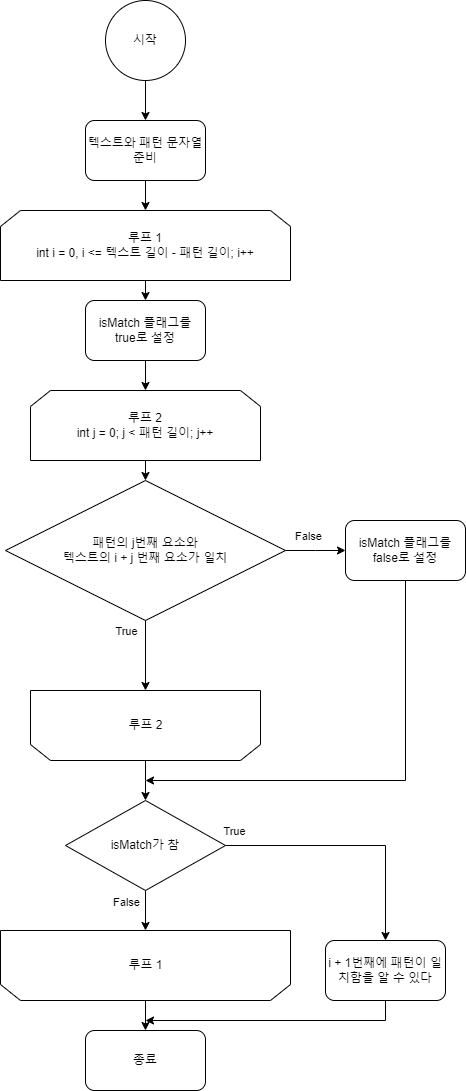

The diagram above was exported from draw.io. Its source (the exported page's mxGraphModel, read from the mxfile embedded in the PNG):
<mxGraphModel dx="1950" dy="621" grid="1" gridSize="10" guides="1" tooltips="1" connect="1" arrows="1" fold="1" page="1" pageScale="1" pageWidth="827" pageHeight="1169" background="#ffffff" math="0" shadow="0">
  <root>
    <mxCell id="WIyWlLk6GJQsqaUBKTNV-0" />
    <mxCell id="WIyWlLk6GJQsqaUBKTNV-1" parent="WIyWlLk6GJQsqaUBKTNV-0" />
    <mxCell id="uGxtG6mHoX9KXz51S8LM-2" style="edgeStyle=orthogonalEdgeStyle;rounded=0;orthogonalLoop=1;jettySize=auto;html=1;exitX=0.5;exitY=1;exitDx=0;exitDy=0;" edge="1" parent="WIyWlLk6GJQsqaUBKTNV-1" source="uGxtG6mHoX9KXz51S8LM-0" target="uGxtG6mHoX9KXz51S8LM-1">
      <mxGeometry relative="1" as="geometry" />
    </mxCell>
    <mxCell id="uGxtG6mHoX9KXz51S8LM-0" value="시작" style="ellipse;whiteSpace=wrap;html=1;aspect=fixed;" vertex="1" parent="WIyWlLk6GJQsqaUBKTNV-1">
      <mxGeometry x="100" y="50" width="80" height="80" as="geometry" />
    </mxCell>
    <mxCell id="uGxtG6mHoX9KXz51S8LM-3" style="edgeStyle=orthogonalEdgeStyle;rounded=0;orthogonalLoop=1;jettySize=auto;html=1;exitX=0.5;exitY=1;exitDx=0;exitDy=0;" edge="1" parent="WIyWlLk6GJQsqaUBKTNV-1">
      <mxGeometry relative="1" as="geometry">
        <mxPoint x="140" y="260" as="targetPoint" />
        <mxPoint x="140" y="210" as="sourcePoint" />
      </mxGeometry>
    </mxCell>
    <mxCell id="uGxtG6mHoX9KXz51S8LM-1" value="텍스트와 패턴 문자열 준비" style="rounded=1;whiteSpace=wrap;html=1;" vertex="1" parent="WIyWlLk6GJQsqaUBKTNV-1">
      <mxGeometry x="80" y="170" width="120" height="60" as="geometry" />
    </mxCell>
    <mxCell id="uGxtG6mHoX9KXz51S8LM-19" style="edgeStyle=orthogonalEdgeStyle;rounded=0;orthogonalLoop=1;jettySize=auto;html=1;exitX=0.5;exitY=1;exitDx=0;exitDy=0;entryX=0.5;entryY=0;entryDx=0;entryDy=0;" edge="1" parent="WIyWlLk6GJQsqaUBKTNV-1" source="uGxtG6mHoX9KXz51S8LM-4" target="uGxtG6mHoX9KXz51S8LM-18">
      <mxGeometry relative="1" as="geometry" />
    </mxCell>
    <mxCell id="uGxtG6mHoX9KXz51S8LM-4" value="루프 1&lt;div&gt;int i = 0, i &amp;lt;= 텍스트 길이 - 패턴 길이; i++&lt;/div&gt;" style="shape=loopLimit;whiteSpace=wrap;html=1;" vertex="1" parent="WIyWlLk6GJQsqaUBKTNV-1">
      <mxGeometry x="-5" y="260" width="290" height="70" as="geometry" />
    </mxCell>
    <mxCell id="uGxtG6mHoX9KXz51S8LM-13" style="edgeStyle=orthogonalEdgeStyle;rounded=0;orthogonalLoop=1;jettySize=auto;html=1;exitX=0.5;exitY=0;exitDx=0;exitDy=0;" edge="1" parent="WIyWlLk6GJQsqaUBKTNV-1" source="uGxtG6mHoX9KXz51S8LM-5">
      <mxGeometry relative="1" as="geometry">
        <mxPoint x="140" y="1080" as="targetPoint" />
      </mxGeometry>
    </mxCell>
    <mxCell id="uGxtG6mHoX9KXz51S8LM-5" value="" style="shape=loopLimit;whiteSpace=wrap;html=1;rotation=-180;" vertex="1" parent="WIyWlLk6GJQsqaUBKTNV-1">
      <mxGeometry x="-5" y="980" width="290" height="70" as="geometry" />
    </mxCell>
    <mxCell id="uGxtG6mHoX9KXz51S8LM-7" value="루프 1" style="text;html=1;align=center;verticalAlign=middle;resizable=0;points=[];autosize=1;strokeColor=none;fillColor=none;" vertex="1" parent="WIyWlLk6GJQsqaUBKTNV-1">
      <mxGeometry x="110" y="1000" width="60" height="30" as="geometry" />
    </mxCell>
    <mxCell id="uGxtG6mHoX9KXz51S8LM-17" style="edgeStyle=orthogonalEdgeStyle;rounded=0;orthogonalLoop=1;jettySize=auto;html=1;exitX=0.5;exitY=1;exitDx=0;exitDy=0;entryX=0.5;entryY=0;entryDx=0;entryDy=0;" edge="1" parent="WIyWlLk6GJQsqaUBKTNV-1" source="uGxtG6mHoX9KXz51S8LM-8" target="uGxtG6mHoX9KXz51S8LM-15">
      <mxGeometry relative="1" as="geometry" />
    </mxCell>
    <mxCell id="uGxtG6mHoX9KXz51S8LM-8" value="루프 2&lt;div&gt;int j = 0; j &amp;lt; 패턴 길이; j++&lt;/div&gt;" style="shape=loopLimit;whiteSpace=wrap;html=1;" vertex="1" parent="WIyWlLk6GJQsqaUBKTNV-1">
      <mxGeometry x="25" y="440" width="230" height="70" as="geometry" />
    </mxCell>
    <mxCell id="uGxtG6mHoX9KXz51S8LM-12" style="edgeStyle=orthogonalEdgeStyle;rounded=0;orthogonalLoop=1;jettySize=auto;html=1;exitX=0.5;exitY=0;exitDx=0;exitDy=0;" edge="1" parent="WIyWlLk6GJQsqaUBKTNV-1" source="uGxtG6mHoX9KXz51S8LM-9">
      <mxGeometry relative="1" as="geometry">
        <mxPoint x="140" y="850" as="targetPoint" />
      </mxGeometry>
    </mxCell>
    <mxCell id="uGxtG6mHoX9KXz51S8LM-9" value="" style="shape=loopLimit;whiteSpace=wrap;html=1;rotation=-180;" vertex="1" parent="WIyWlLk6GJQsqaUBKTNV-1">
      <mxGeometry x="25" y="740" width="230" height="70" as="geometry" />
    </mxCell>
    <mxCell id="uGxtG6mHoX9KXz51S8LM-10" value="루프 2" style="text;html=1;align=center;verticalAlign=middle;resizable=0;points=[];autosize=1;strokeColor=none;fillColor=none;" vertex="1" parent="WIyWlLk6GJQsqaUBKTNV-1">
      <mxGeometry x="110" y="760" width="60" height="30" as="geometry" />
    </mxCell>
    <mxCell id="uGxtG6mHoX9KXz51S8LM-14" value="종료" style="rounded=1;whiteSpace=wrap;html=1;" vertex="1" parent="WIyWlLk6GJQsqaUBKTNV-1">
      <mxGeometry x="80" y="1080" width="120" height="60" as="geometry" />
    </mxCell>
    <mxCell id="uGxtG6mHoX9KXz51S8LM-21" style="edgeStyle=orthogonalEdgeStyle;rounded=0;orthogonalLoop=1;jettySize=auto;html=1;exitX=1;exitY=0.5;exitDx=0;exitDy=0;" edge="1" parent="WIyWlLk6GJQsqaUBKTNV-1" source="uGxtG6mHoX9KXz51S8LM-15">
      <mxGeometry relative="1" as="geometry">
        <mxPoint x="340" y="600" as="targetPoint" />
      </mxGeometry>
    </mxCell>
    <mxCell id="uGxtG6mHoX9KXz51S8LM-23" value="False" style="edgeLabel;html=1;align=center;verticalAlign=middle;resizable=0;points=[];" vertex="1" connectable="0" parent="uGxtG6mHoX9KXz51S8LM-21">
      <mxGeometry x="-0.2728" y="3" relative="1" as="geometry">
        <mxPoint y="-12" as="offset" />
      </mxGeometry>
    </mxCell>
    <mxCell id="uGxtG6mHoX9KXz51S8LM-25" style="edgeStyle=orthogonalEdgeStyle;rounded=0;orthogonalLoop=1;jettySize=auto;html=1;exitX=0.5;exitY=1;exitDx=0;exitDy=0;entryX=0.5;entryY=1;entryDx=0;entryDy=0;" edge="1" parent="WIyWlLk6GJQsqaUBKTNV-1" source="uGxtG6mHoX9KXz51S8LM-15" target="uGxtG6mHoX9KXz51S8LM-9">
      <mxGeometry relative="1" as="geometry" />
    </mxCell>
    <mxCell id="uGxtG6mHoX9KXz51S8LM-26" value="True" style="edgeLabel;html=1;align=center;verticalAlign=middle;resizable=0;points=[];" vertex="1" connectable="0" parent="uGxtG6mHoX9KXz51S8LM-25">
      <mxGeometry x="-0.3714" y="-3" relative="1" as="geometry">
        <mxPoint x="-17" y="-12" as="offset" />
      </mxGeometry>
    </mxCell>
    <mxCell id="uGxtG6mHoX9KXz51S8LM-15" value="패턴의 j번째 요소와&lt;div&gt;텍스트의 i + j 번째 요소가 일치&lt;/div&gt;" style="rhombus;whiteSpace=wrap;html=1;" vertex="1" parent="WIyWlLk6GJQsqaUBKTNV-1">
      <mxGeometry y="530" width="280" height="140" as="geometry" />
    </mxCell>
    <mxCell id="uGxtG6mHoX9KXz51S8LM-20" style="edgeStyle=orthogonalEdgeStyle;rounded=0;orthogonalLoop=1;jettySize=auto;html=1;exitX=0.5;exitY=1;exitDx=0;exitDy=0;entryX=0.5;entryY=0;entryDx=0;entryDy=0;" edge="1" parent="WIyWlLk6GJQsqaUBKTNV-1" source="uGxtG6mHoX9KXz51S8LM-18" target="uGxtG6mHoX9KXz51S8LM-8">
      <mxGeometry relative="1" as="geometry" />
    </mxCell>
    <mxCell id="uGxtG6mHoX9KXz51S8LM-18" value="isMatch 플래그를&lt;div&gt;true로 설정&lt;/div&gt;" style="rounded=1;whiteSpace=wrap;html=1;" vertex="1" parent="WIyWlLk6GJQsqaUBKTNV-1">
      <mxGeometry x="80" y="350" width="120" height="60" as="geometry" />
    </mxCell>
    <mxCell id="uGxtG6mHoX9KXz51S8LM-24" style="edgeStyle=orthogonalEdgeStyle;rounded=0;orthogonalLoop=1;jettySize=auto;html=1;exitX=0.5;exitY=1;exitDx=0;exitDy=0;" edge="1" parent="WIyWlLk6GJQsqaUBKTNV-1" source="uGxtG6mHoX9KXz51S8LM-22">
      <mxGeometry relative="1" as="geometry">
        <mxPoint x="140" y="830" as="targetPoint" />
        <Array as="points">
          <mxPoint x="400" y="830" />
        </Array>
      </mxGeometry>
    </mxCell>
    <mxCell id="uGxtG6mHoX9KXz51S8LM-22" value="isMatch 플래그를&lt;div&gt;false로 설정&lt;/div&gt;" style="rounded=1;whiteSpace=wrap;html=1;" vertex="1" parent="WIyWlLk6GJQsqaUBKTNV-1">
      <mxGeometry x="340" y="570" width="120" height="60" as="geometry" />
    </mxCell>
    <mxCell id="uGxtG6mHoX9KXz51S8LM-28" style="edgeStyle=orthogonalEdgeStyle;rounded=0;orthogonalLoop=1;jettySize=auto;html=1;exitX=0.5;exitY=1;exitDx=0;exitDy=0;entryX=0.5;entryY=1;entryDx=0;entryDy=0;" edge="1" parent="WIyWlLk6GJQsqaUBKTNV-1" source="uGxtG6mHoX9KXz51S8LM-27" target="uGxtG6mHoX9KXz51S8LM-5">
      <mxGeometry relative="1" as="geometry" />
    </mxCell>
    <mxCell id="uGxtG6mHoX9KXz51S8LM-29" value="False" style="edgeLabel;html=1;align=center;verticalAlign=middle;resizable=0;points=[];" vertex="1" connectable="0" parent="uGxtG6mHoX9KXz51S8LM-28">
      <mxGeometry x="-0.45" y="-2" relative="1" as="geometry">
        <mxPoint x="-18" as="offset" />
      </mxGeometry>
    </mxCell>
    <mxCell id="uGxtG6mHoX9KXz51S8LM-30" style="edgeStyle=orthogonalEdgeStyle;rounded=0;orthogonalLoop=1;jettySize=auto;html=1;exitX=1;exitY=0.5;exitDx=0;exitDy=0;entryX=0.5;entryY=0;entryDx=0;entryDy=0;" edge="1" parent="WIyWlLk6GJQsqaUBKTNV-1" source="uGxtG6mHoX9KXz51S8LM-27" target="uGxtG6mHoX9KXz51S8LM-31">
      <mxGeometry relative="1" as="geometry">
        <mxPoint x="390" y="990" as="targetPoint" />
      </mxGeometry>
    </mxCell>
    <mxCell id="uGxtG6mHoX9KXz51S8LM-32" value="True" style="edgeLabel;html=1;align=center;verticalAlign=middle;resizable=0;points=[];" vertex="1" connectable="0" parent="uGxtG6mHoX9KXz51S8LM-30">
      <mxGeometry x="-0.6912" y="1" relative="1" as="geometry">
        <mxPoint x="-31" y="-14" as="offset" />
      </mxGeometry>
    </mxCell>
    <mxCell id="uGxtG6mHoX9KXz51S8LM-27" value="isMatch가 참" style="rhombus;whiteSpace=wrap;html=1;" vertex="1" parent="WIyWlLk6GJQsqaUBKTNV-1">
      <mxGeometry x="60" y="850" width="160" height="90" as="geometry" />
    </mxCell>
    <mxCell id="uGxtG6mHoX9KXz51S8LM-33" style="edgeStyle=orthogonalEdgeStyle;rounded=0;orthogonalLoop=1;jettySize=auto;html=1;exitX=0.5;exitY=1;exitDx=0;exitDy=0;" edge="1" parent="WIyWlLk6GJQsqaUBKTNV-1" source="uGxtG6mHoX9KXz51S8LM-31">
      <mxGeometry relative="1" as="geometry">
        <mxPoint x="140" y="1070" as="targetPoint" />
        <Array as="points">
          <mxPoint x="380" y="1070" />
        </Array>
      </mxGeometry>
    </mxCell>
    <mxCell id="uGxtG6mHoX9KXz51S8LM-31" value="i + 1번째에 패턴이 일치함을 알 수 있다" style="rounded=1;whiteSpace=wrap;html=1;" vertex="1" parent="WIyWlLk6GJQsqaUBKTNV-1">
      <mxGeometry x="320" y="990" width="120" height="60" as="geometry" />
    </mxCell>
  </root>
</mxGraphModel>